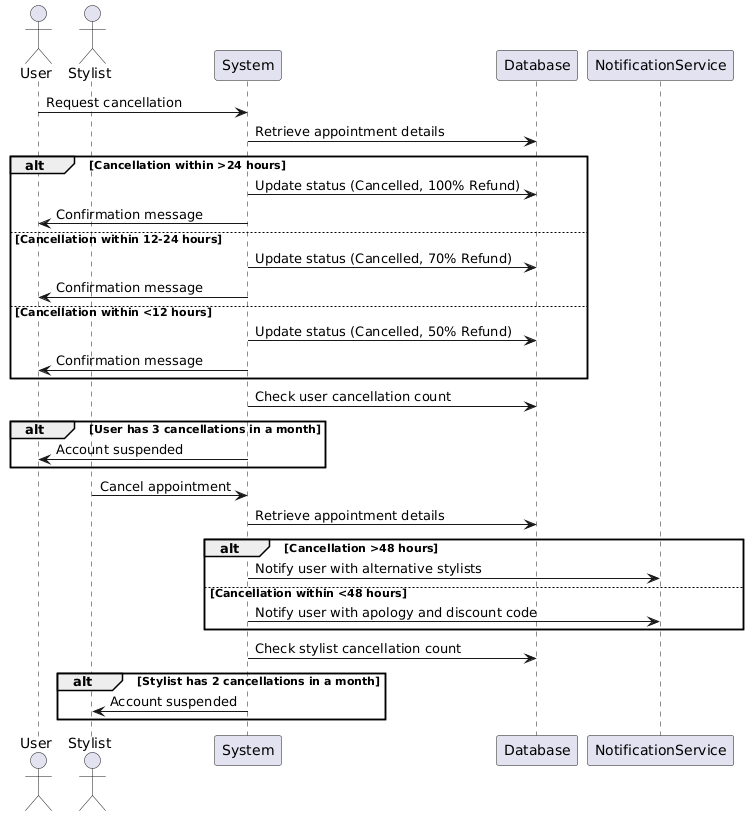

The diagram above was rendered by PlantUML. Its source (embedded in the PNG):
@startuml
actor User
actor Stylist
participant System
participant Database
participant NotificationService

User -> System: Request cancellation
System -> Database: Retrieve appointment details
alt Cancellation within >24 hours
    System -> Database: Update status (Cancelled, 100% Refund)
    System -> User: Confirmation message
else Cancellation within 12-24 hours
    System -> Database: Update status (Cancelled, 70% Refund)
    System -> User: Confirmation message
else Cancellation within <12 hours
    System -> Database: Update status (Cancelled, 50% Refund)
    System -> User: Confirmation message
end
System -> Database: Check user cancellation count
alt User has 3 cancellations in a month
    System -> User: Account suspended
end

Stylist -> System: Cancel appointment
System -> Database: Retrieve appointment details
alt Cancellation >48 hours
    System -> NotificationService: Notify user with alternative stylists
else Cancellation within <48 hours
    System -> NotificationService: Notify user with apology and discount code
end
System -> Database: Check stylist cancellation count
alt Stylist has 2 cancellations in a month
    System -> Stylist: Account suspended
end
@enduml